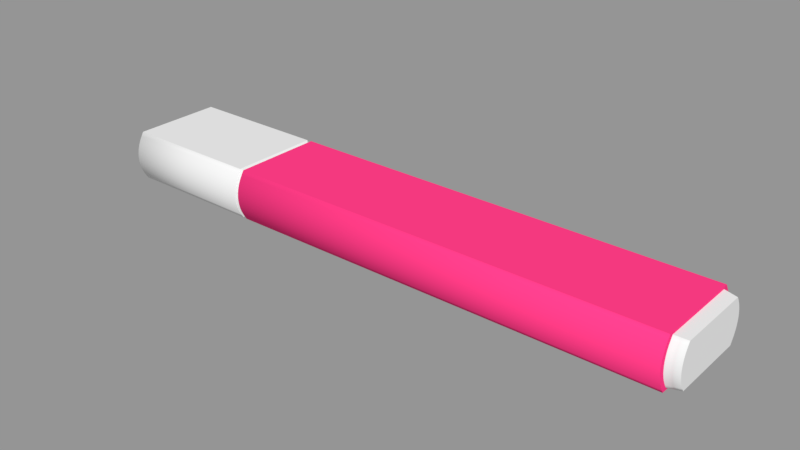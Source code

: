 # Source: Highlighter.blend  (saved by Blender 2.79.0; exported with 4.5.12 LTS)
import bpy
from mathutils import Matrix  # noqa: F401  (used for matrix-valued properties, if any)

bpy.ops.wm.read_factory_settings(use_empty=True)
scene = bpy.context.scene
scene.name = 'Scene'

# ---- collections
col_collection_1 = bpy.data.collections.new('Collection 1'); scene.collection.children.link(col_collection_1)

# ---- materials (node trees are filled in below, after node groups)
mat_black_plastic = bpy.data.materials.new('Black plastic')
mat_black_plastic.alpha_threshold = 0.0
mat_black_plastic.use_transparent_shadow = False
mat_black_plastic.roughness = 0.5
mat_pink_plastic = bpy.data.materials.new('Pink plastic')
mat_pink_plastic.alpha_threshold = 0.0
mat_pink_plastic.use_transparent_shadow = False
mat_pink_plastic.diffuse_color = (1.0, 0.04503, 0.2353, 1.0)
mat_pink_plastic.roughness = 0.5
mat_pink_plastic.specular_intensity = 0.1146
mat_pink_plastic.line_color = (0.0, 0.0, 0.0, 1.0)

# ---- material node trees

# ---- meshes
me_x = bpy.data.meshes.new('Окружность')
me_x.from_pydata([(3.684e-08, 1.0, -1.388e-15), (-0.2451, 0.9808, 1.885e-09), (-0.4808, 0.9239, 3.697e-09), (-0.698, 0.8315, 5.367e-09), (-0.698, -0.8315, 5.367e-09), (-0.4808, -0.9239, 3.697e-09), (-0.2451, -0.9808, 1.885e-09), (4.462e-07, -1.0, -4.536e-15), (0.2451, -0.9808, -1.885e-09), (0.4808, -0.9239, -3.697e-09), (0.698, -0.8315, -5.367e-09), (0.698, 0.8315, -5.367e-09), (0.4808, 0.9239, -3.697e-09), (0.2451, 0.9808, -1.885e-09), (8.477e-07, 1.0, 5.253), (-0.2451, 0.9808, 5.253), (-0.4808, 0.9239, 5.253), (-0.698, 0.8315, 5.253), (-0.698, -0.8315, 5.253), (-0.4808, -0.9239, 5.253), (-0.2451, -0.9808, 5.253), (1.257e-06, -1.0, 5.253), (0.2451, -0.9808, 5.253), (0.4808, -0.9239, 5.253), (0.698, -0.8315, 5.253), (0.698, 0.8315, 5.253), (0.4808, 0.9239, 5.253), (0.2451, 0.9808, 5.253), (8.322e-07, 0.9085, 5.253), (-0.2227, 0.8911, 5.253), (-0.4368, 0.8394, 5.253), (-0.6341, 0.7554, 5.253), (-0.6341, -0.7554, 5.253), (-0.4368, -0.8394, 5.253), (-0.2227, -0.8911, 5.253), (1.204e-06, -0.9085, 5.253), (0.2227, -0.8911, 5.253), (0.4368, -0.8394, 5.253), (0.6342, -0.7554, 5.253), (0.6341, 0.7554, 5.253), (0.4368, 0.8394, 5.253), (0.2227, 0.8911, 5.253), (8.437e-07, 0.8572, 5.403), (-0.2101, 0.8408, 5.403), (-0.4122, 0.792, 5.403), (-0.5984, 0.7128, 5.403), (-0.5984, -0.7128, 5.403), (-0.4122, -0.792, 5.403), (-0.2101, -0.8408, 5.403), (1.195e-06, -0.8572, 5.403), (0.2101, -0.8408, 5.403), (0.4122, -0.792, 5.403), (0.5984, -0.7128, 5.403), (0.5984, 0.7128, 5.403), (0.4122, 0.792, 5.403), (0.2101, 0.8408, 5.403), (2.077e-08, 0.9247, -0.01903), (-0.2267, 0.907, -0.01903), (-0.4446, 0.8543, -0.01903), (-0.6455, 0.7689, -0.01903), (-0.6455, -0.7689, -0.01903), (-0.4446, -0.8543, -0.01903), (-0.2267, -0.907, -0.01903), (3.993e-07, -0.9247, -0.01903), (0.2267, -0.907, -0.01903), (0.4446, -0.8543, -0.01903), (0.6455, -0.7689, -0.01903), (0.6455, 0.7689, -0.01903), (0.4446, 0.8543, -0.01903), (0.2267, 0.907, -0.01903), (2.557e-08, 0.9938, -0.05707), (-0.2436, 0.9747, -0.05707), (-0.4778, 0.9182, -0.05707), (-0.6937, 0.8263, -0.05707), (-0.6937, -0.8263, -0.05707), (-0.4778, -0.9182, -0.05707), (-0.2436, -0.9747, -0.05707), (4.324e-07, -0.9938, -0.05707), (0.2436, -0.9747, -0.05707), (0.4778, -0.9182, -0.05707), (0.6937, -0.8263, -0.05707), (0.6937, 0.8263, -0.05707), (0.4778, 0.9182, -0.05707), (0.2436, 0.9747, -0.05707), (-2.103e-07, 0.9938, -1.76), (-0.2436, 0.9747, -1.76), (-0.4778, 0.9182, -1.76), (-0.6937, 0.8263, -1.76), (-0.6937, -0.8263, -1.76), (-0.4778, -0.9182, -1.76), (-0.2436, -0.9747, -1.76), (1.965e-07, -0.9938, -1.76), (0.2436, -0.9747, -1.76), (0.4778, -0.9182, -1.76), (0.6937, -0.8263, -1.76), (0.6937, 0.8263, -1.76), (0.4778, 0.9182, -1.76), (0.2436, 0.9747, -1.76), (-2.228e-07, 0.915, -1.76), (-0.2243, 0.8974, -1.76), (-0.4399, 0.8453, -1.76), (-0.6387, 0.7608, -1.76), (-0.6387, -0.7608, -1.76), (-0.4399, -0.8453, -1.76), (-0.2243, -0.8974, -1.76), (1.517e-07, -0.915, -1.76), (0.2243, -0.8974, -1.76), (0.4399, -0.8453, -1.76), (0.6387, -0.7608, -1.76), (0.6387, 0.7608, -1.76), (0.4399, 0.8453, -1.76), (0.2243, 0.8974, -1.76), (-2.108e-07, 0.915, -1.673), (-0.2243, 0.8974, -1.673), (-0.4399, 0.8453, -1.673), (-0.6387, 0.7608, -1.673), (-0.6387, -0.7608, -1.673), (-0.4399, -0.8453, -1.673), (-0.2243, -0.8974, -1.673), (1.638e-07, -0.915, -1.673), (0.2243, -0.8974, -1.673), (0.4399, -0.8453, -1.673), (0.6387, -0.7608, -1.673), (0.6387, 0.7608, -1.673), (0.4399, 0.8453, -1.673), (0.2243, 0.8974, -1.673), (-2.213e-07, 0.8467, -1.673), (-0.2075, 0.8305, -1.673), (-0.4071, 0.7823, -1.673), (-0.591, 0.704, -1.673), (-0.591, -0.704, -1.673), (-0.4071, -0.7823, -1.673), (-0.2075, -0.8305, -1.673), (1.254e-07, -0.8467, -1.673), (0.2075, -0.8305, -1.673), (0.4071, -0.7823, -1.673), (0.591, -0.704, -1.673), (0.591, 0.704, -1.673), (0.4071, 0.7823, -1.673), (0.2075, 0.8305, -1.673), (-2.308e-07, 0.8467, -1.742), (-0.2075, 0.8305, -1.742), (-0.4071, 0.7823, -1.742), (-0.591, 0.704, -1.742), (-0.591, -0.704, -1.742), (-0.4071, -0.7823, -1.742), (-0.2075, -0.8305, -1.742), (1.158e-07, -0.8467, -1.742), (0.2075, -0.8305, -1.742), (0.4071, -0.7823, -1.742), (0.591, -0.704, -1.742), (0.591, 0.704, -1.742), (0.4071, 0.7823, -1.742), (0.2075, 0.8305, -1.742)], [], [(5, 19, 18, 4), (12, 26, 25, 11), (6, 20, 19, 5), (13, 27, 26, 12), (7, 21, 20, 6), (0, 14, 27, 13), (8, 22, 21, 7), (9, 23, 22, 8), (1, 15, 14, 0), (10, 24, 23, 9), (2, 16, 15, 1), (10, 11, 25, 24), (3, 17, 16, 2), (3, 4, 18, 17), (27, 41, 40, 26), (21, 35, 34, 20), (14, 28, 41, 27), (22, 36, 35, 21), (23, 37, 36, 22), (15, 29, 28, 14), (24, 38, 37, 23), (16, 30, 29, 15), (24, 25, 39, 38), (17, 31, 30, 16), (17, 18, 32, 31), (19, 33, 32, 18), (26, 40, 39, 25), (20, 34, 33, 19), (36, 50, 49, 35), (37, 51, 50, 36), (29, 43, 42, 28), (38, 52, 51, 37), (30, 44, 43, 29), (38, 39, 53, 52), (31, 45, 44, 30), (31, 32, 46, 45), (33, 47, 46, 32), (40, 54, 53, 39), (34, 48, 47, 33), (41, 55, 54, 40), (35, 49, 48, 34), (28, 42, 55, 41), (43, 44, 45, 46, 47, 48, 49, 50, 51, 52, 53, 54, 55, 42), (11, 67, 68, 12), (5, 61, 62, 6), (12, 68, 69, 13), (6, 62, 63, 7), (13, 69, 56, 0), (7, 63, 64, 8), (8, 64, 65, 9), (0, 56, 57, 1), (9, 65, 66, 10), (1, 57, 58, 2), (11, 10, 66, 67), (2, 58, 59, 3), (4, 3, 59, 60), (4, 60, 61, 5), (58, 72, 73, 59), (60, 59, 73, 74), (60, 74, 75, 61), (67, 81, 82, 68), (61, 75, 76, 62), (68, 82, 83, 69), (62, 76, 77, 63), (69, 83, 70, 56), (63, 77, 78, 64), (64, 78, 79, 65), (56, 70, 71, 57), (65, 79, 80, 66), (57, 71, 72, 58), (67, 66, 80, 81), (81, 95, 96, 82), (75, 89, 90, 76), (82, 96, 97, 83), (76, 90, 91, 77), (83, 97, 84, 70), (77, 91, 92, 78), (78, 92, 93, 79), (70, 84, 85, 71), (79, 93, 94, 80), (71, 85, 86, 72), (81, 80, 94, 95), (72, 86, 87, 73), (74, 73, 87, 88), (74, 88, 89, 75), (90, 104, 105, 91), (97, 111, 98, 84), (91, 105, 106, 92), (92, 106, 107, 93), (84, 98, 99, 85), (93, 107, 108, 94), (85, 99, 100, 86), (95, 94, 108, 109), (86, 100, 101, 87), (88, 87, 101, 102), (88, 102, 103, 89), (95, 109, 110, 96), (89, 103, 104, 90), (96, 110, 111, 97), (106, 120, 121, 107), (98, 112, 113, 99), (107, 121, 122, 108), (99, 113, 114, 100), (109, 108, 122, 123), (100, 114, 115, 101), (102, 101, 115, 116), (102, 116, 117, 103), (109, 123, 124, 110), (103, 117, 118, 104), (110, 124, 125, 111), (104, 118, 119, 105), (111, 125, 112, 98), (105, 119, 120, 106), (113, 127, 128, 114), (123, 122, 136, 137), (114, 128, 129, 115), (116, 115, 129, 130), (116, 130, 131, 117), (123, 137, 138, 124), (117, 131, 132, 118), (124, 138, 139, 125), (118, 132, 133, 119), (125, 139, 126, 112), (119, 133, 134, 120), (120, 134, 135, 121), (112, 126, 127, 113), (121, 135, 136, 122), (130, 129, 143, 144), (130, 144, 145, 131), (137, 151, 152, 138), (131, 145, 146, 132), (138, 152, 153, 139), (132, 146, 147, 133), (139, 153, 140, 126), (133, 147, 148, 134), (134, 148, 149, 135), (126, 140, 141, 127), (135, 149, 150, 136), (127, 141, 142, 128), (137, 136, 150, 151), (128, 142, 143, 129), (141, 140, 153, 152, 151, 150, 149, 148, 147, 146, 145, 144, 143, 142)])
me_x.polygons.foreach_set('use_smooth', [1, 1, 1, 1, 1, 1, 1, 1, 1, 1, 1, 0, 1, 0, 0, 0, 0, 0, 0, 0, 0, 0, 0, 0, 0, 0, 0, 0, 1, 1, 1, 1, 1, 0, 1, 0, 1, 1, 1, 1, 1, 1, 0, 0, 0, 0, 0, 0, 0, 0, 0, 0, 0, 0, 0, 0, 0, 0, 0, 0, 0, 0, 0, 0, 0, 0, 0, 0, 0, 0, 0, 1, 1, 1, 1, 1, 1, 1, 1, 1, 1, 0, 1, 0, 1, 0, 0, 0, 0, 0, 0, 0, 0, 0, 0, 0, 0, 0, 0, 1, 1, 1, 1, 0, 1, 0, 1, 1, 1, 1, 1, 1, 1, 0, 0, 0, 0, 0, 0, 0, 0, 0, 0, 0, 0, 0, 0, 0, 1, 1, 1, 1, 1, 1, 1, 1, 1, 1, 1, 0, 1, 0])
me_x.polygons.foreach_set('material_index', [1, 1, 1, 1, 1, 1, 1, 1, 1, 1, 1, 1, 1, 1, 1, 1, 1, 1, 1, 1, 1, 1, 1, 1, 1, 1, 1, 1, 0, 0, 0, 0, 0, 0, 0, 0, 0, 0, 0, 0, 0, 0, 0, 0, 0, 0, 0, 0, 0, 0, 0, 0, 0, 0, 0, 0, 0, 0, 0, 0, 0, 0, 0, 0, 0, 0, 0, 0, 0, 0, 0, 0, 0, 0, 0, 0, 0, 0, 0, 0, 0, 0, 0, 0, 0, 0, 0, 0, 0, 0, 0, 0, 0, 0, 0, 0, 0, 0, 0, 0, 0, 0, 0, 0, 0, 0, 0, 0, 0, 0, 0, 0, 0, 0, 0, 0, 0, 0, 0, 0, 0, 0, 0, 0, 0, 0, 0, 1, 1, 1, 1, 1, 1, 1, 1, 1, 1, 1, 1, 1, 1, 1])
_k = {(0, 1): 1.0, (1, 2): 1.0, (2, 3): 1.0, (4, 5): 1.0, (5, 6): 1.0, (6, 7): 1.0, (7, 8): 1.0, (8, 9): 1.0, (9, 10): 1.0, (10, 11): 1.0, (3, 4): 1.0, (11, 12): 1.0, (12, 13): 1.0, (0, 13): 1.0, (14, 15): 1.0, (15, 16): 1.0, (16, 17): 1.0, (18, 19): 1.0, (19, 20): 1.0, (20, 21): 1.0, (21, 22): 1.0, (22, 23): 1.0, (23, 24): 1.0, (24, 25): 1.0, (17, 18): 1.0, (25, 26): 1.0, (26, 27): 1.0, (14, 27): 1.0, (4, 18): 1.0, (11, 25): 1.0, (10, 24): 1.0, (3, 17): 1.0, (28, 29): 1.0, (29, 30): 1.0, (30, 31): 1.0, (32, 33): 1.0, (33, 34): 1.0, (34, 35): 1.0, (35, 36): 1.0, (36, 37): 1.0, (37, 38): 1.0, (38, 39): 1.0, (31, 32): 1.0, (39, 40): 1.0, (40, 41): 1.0, (28, 41): 1.0, (24, 38): 1.0, (25, 39): 1.0, (17, 31): 1.0, (18, 32): 1.0, (42, 43): 1.0, (43, 44): 1.0, (44, 45): 1.0, (46, 47): 1.0, (47, 48): 1.0, (48, 49): 1.0, (49, 50): 1.0, (50, 51): 1.0, (51, 52): 1.0, (52, 53): 1.0, (45, 46): 1.0, (53, 54): 1.0, (54, 55): 1.0, (42, 55): 1.0, (38, 52): 1.0, (39, 53): 1.0, (31, 45): 1.0, (32, 46): 1.0, (56, 57): 1.0, (57, 58): 1.0, (58, 59): 1.0, (60, 61): 1.0, (61, 62): 1.0, (62, 63): 1.0, (63, 64): 1.0, (64, 65): 1.0, (65, 66): 1.0, (66, 67): 1.0, (59, 60): 1.0, (67, 68): 1.0, (68, 69): 1.0, (56, 69): 1.0, (11, 67): 1.0, (10, 66): 1.0, (3, 59): 1.0, (4, 60): 1.0, (70, 71): 1.0, (71, 72): 1.0, (72, 73): 1.0, (74, 75): 1.0, (75, 76): 1.0, (76, 77): 1.0, (77, 78): 1.0, (78, 79): 1.0, (79, 80): 1.0, (80, 81): 1.0, (73, 74): 1.0, (81, 82): 1.0, (82, 83): 1.0, (70, 83): 1.0, (59, 73): 1.0, (60, 74): 1.0, (67, 81): 1.0, (66, 80): 1.0, (84, 85): 1.0, (85, 86): 1.0, (86, 87): 1.0, (88, 89): 1.0, (89, 90): 1.0, (90, 91): 1.0, (91, 92): 1.0, (92, 93): 1.0, (93, 94): 1.0, (94, 95): 1.0, (87, 88): 1.0, (95, 96): 1.0, (96, 97): 1.0, (84, 97): 1.0, (81, 95): 1.0, (80, 94): 1.0, (73, 87): 1.0, (74, 88): 1.0, (98, 99): 1.0, (99, 100): 1.0, (100, 101): 1.0, (102, 103): 1.0, (103, 104): 1.0, (104, 105): 1.0, (105, 106): 1.0, (106, 107): 1.0, (107, 108): 1.0, (108, 109): 1.0, (101, 102): 1.0, (109, 110): 1.0, (110, 111): 1.0, (98, 111): 1.0, (94, 108): 1.0, (95, 109): 1.0, (87, 101): 1.0, (88, 102): 1.0, (108, 122): 1.0, (109, 123): 1.0, (101, 115): 1.0, (102, 116): 1.0, (126, 127): 1.0, (127, 128): 1.0, (128, 129): 1.0, (130, 131): 1.0, (131, 132): 1.0, (132, 133): 1.0, (133, 134): 1.0, (134, 135): 1.0, (135, 136): 1.0, (136, 137): 1.0, (129, 130): 1.0, (137, 138): 1.0, (138, 139): 1.0, (126, 139): 1.0, (122, 136): 1.0, (123, 137): 1.0, (115, 129): 1.0, (116, 130): 1.0, (140, 141): 1.0, (141, 142): 1.0, (142, 143): 1.0, (144, 145): 1.0, (145, 146): 1.0, (146, 147): 1.0, (147, 148): 1.0, (148, 149): 1.0, (149, 150): 1.0, (150, 151): 1.0, (143, 144): 1.0, (151, 152): 1.0, (152, 153): 1.0, (140, 153): 1.0, (129, 143): 1.0, (130, 144): 1.0, (137, 151): 1.0, (136, 150): 1.0}
me_x.attributes.new('crease_edge', 'FLOAT', 'EDGE').data.foreach_set('value', [_k.get((min(e.vertices), max(e.vertices)), 0.0) for e in me_x.edges])
_uv = me_x.uv_layers.new(name='UVКарта')
_uv.uv.foreach_set('vector', [0.4589, 0.08247, 0.03049, 0.3131, 0.01855, 0.2943, 0.4496, 0.06214, 0.5951, 0.354, 0.1699, 0.5659, 0.1661, 0.5473, 0.5852, 0.3392, 0.4684, 0.1029, 0.04203, 0.3321, 0.03049, 0.3131, 0.4589, 0.08247, 0.6054, 0.3721, 0.1776, 0.5863, 0.1699, 0.5659, 0.5951, 0.354, 0.4779, 0.1231, 0.0535, 0.3515, 0.04203, 0.3321, 0.4684, 0.1029, 0.6165, 0.3908, 0.1866, 0.6069, 0.1776, 0.5863, 0.6054, 0.3721, 0.487, 0.1431, 0.06536, 0.3705, 0.0535, 0.3515, 0.4779, 0.1231, 0.496, 0.1621, 0.07766, 0.3885, 0.06536, 0.3705, 0.487, 0.1431, 0.6278, 0.4098, 0.1964, 0.6273, 0.1866, 0.6069, 0.6165, 0.3908, 0.5024, 0.1789, 0.09067, 0.4023, 0.07766, 0.3885, 0.496, 0.1621, 0.6392, 0.4284, 0.2067, 0.6468, 0.1964, 0.6273, 0.6278, 0.4098, 0.5024, 0.1789, 0.5852, 0.3392, 0.1661, 0.5473, 0.09067, 0.4023, 0.648, 0.446, 0.2184, 0.6631, 0.2067, 0.6468, 0.6392, 0.4284, 0.648, 0.446, 0.7649, 0.6039, 0.2338, 0.8397, 0.2184, 0.6631, 0.1776, 0.5863, 0.1697, 0.5903, 0.162, 0.5699, 0.1699, 0.5659, 0.0535, 0.3515, 0.04617, 0.3559, 0.03497, 0.3373, 0.04203, 0.3321, 0.1866, 0.6069, 0.1787, 0.6105, 0.1697, 0.5903, 0.1776, 0.5863, 0.06536, 0.3705, 0.05759, 0.3746, 0.04617, 0.3559, 0.0535, 0.3515, 0.07766, 0.3885, 0.06986, 0.3927, 0.05759, 0.3746, 0.06536, 0.3705, 0.1964, 0.6273, 0.1882, 0.6305, 0.1787, 0.6105, 0.1866, 0.6069, 0.09067, 0.4023, 0.08541, 0.4092, 0.06986, 0.3927, 0.07766, 0.3885, 0.2067, 0.6468, 0.1983, 0.65, 0.1882, 0.6305, 0.1964, 0.6273, 0.09067, 0.4023, 0.1661, 0.5473, 0.1573, 0.5476, 0.08541, 0.4092, 0.2184, 0.6631, 0.2113, 0.6693, 0.1983, 0.65, 0.2067, 0.6468, 0.2184, 0.6631, 0.2338, 0.8397, 0.2258, 0.8327, 0.2113, 0.6693, 0.03049, 0.3131, 0.02373, 0.3191, 0.01229, 0.3016, 0.01855, 0.2943, 0.1699, 0.5659, 0.162, 0.5699, 0.1573, 0.5476, 0.1661, 0.5473, 0.04203, 0.3321, 0.03497, 0.3373, 0.02373, 0.3191, 0.03049, 0.3131, 0.05759, 0.3746, 0.04347, 0.383, 0.03244, 0.364, 0.04617, 0.3559, 0.06986, 0.3927, 0.05588, 0.402, 0.04347, 0.383, 0.05759, 0.3746, 0.1882, 0.6305, 0.1733, 0.6373, 0.164, 0.6173, 0.1787, 0.6105, 0.08541, 0.4092, 0.0704, 0.4197, 0.05588, 0.402, 0.06986, 0.3927, 0.1983, 0.65, 0.1832, 0.6572, 0.1733, 0.6373, 0.1882, 0.6305, 0.08541, 0.4092, 0.1573, 0.5476, 0.1401, 0.5538, 0.0704, 0.4197, 0.2113, 0.6693, 0.1941, 0.6767, 0.1832, 0.6572, 0.1983, 0.65, 0.2113, 0.6693, 0.2258, 0.8327, 0.2086, 0.8305, 0.1941, 0.6767, 0.02373, 0.3191, 0.01097, 0.3282, 9.245e-05, 0.3115, 0.01229, 0.3016, 0.162, 0.5699, 0.1462, 0.5759, 0.1401, 0.5538, 0.1573, 0.5476, 0.03497, 0.3373, 0.0217, 0.3458, 0.01097, 0.3282, 0.02373, 0.3191, 0.1697, 0.5903, 0.1547, 0.5972, 0.1462, 0.5759, 0.162, 0.5699, 0.04617, 0.3559, 0.03244, 0.364, 0.0217, 0.3458, 0.03497, 0.3373, 0.1787, 0.6105, 0.164, 0.6173, 0.1547, 0.5972, 0.1697, 0.5903, 0.1499, 0.6661, 0.1727, 0.6697, 0.1941, 0.6767, 0.2086, 0.8305, 0.1893, 0.8414, 0.1678, 0.8494, 0.1451, 0.854, 0.1218, 0.8549, 0.09907, 0.8522, 0.07731, 0.8462, 0.06116, 0.6874, 0.08141, 0.6772, 0.1033, 0.6699, 0.1264, 0.6662, 0.5852, 0.3392, 0.5898, 0.3324, 0.6015, 0.3516, 0.5951, 0.354, 0.4589, 0.08247, 0.4664, 0.0804, 0.4754, 0.1004, 0.4684, 0.1029, 0.5951, 0.354, 0.6015, 0.3516, 0.6117, 0.3691, 0.6054, 0.3721, 0.4684, 0.1029, 0.4754, 0.1004, 0.4843, 0.1202, 0.4779, 0.1231, 0.6054, 0.3721, 0.6117, 0.3691, 0.6225, 0.3872, 0.6165, 0.3908, 0.4779, 0.1231, 0.4843, 0.1202, 0.4932, 0.1397, 0.487, 0.1431, 0.487, 0.1431, 0.4932, 0.1397, 0.5017, 0.1583, 0.496, 0.1621, 0.6165, 0.3908, 0.6225, 0.3872, 0.6336, 0.4056, 0.6278, 0.4098, 0.496, 0.1621, 0.5017, 0.1583, 0.5107, 0.179, 0.5024, 0.1789, 0.6278, 0.4098, 0.6336, 0.4056, 0.6447, 0.4237, 0.6392, 0.4284, 0.5852, 0.3392, 0.5024, 0.1789, 0.5107, 0.179, 0.5898, 0.3324, 0.6392, 0.4284, 0.6447, 0.4237, 0.6575, 0.4449, 0.648, 0.446, 0.7649, 0.6039, 0.648, 0.446, 0.6575, 0.4449, 0.7659, 0.5947, 0.4496, 0.06214, 0.4576, 0.06097, 0.4664, 0.0804, 0.4589, 0.08247, 0.6447, 0.4237, 0.6514, 0.4208, 0.663, 0.4368, 0.6575, 0.4449, 0.7659, 0.5947, 0.6575, 0.4449, 0.663, 0.4368, 0.7752, 0.5959, 0.4576, 0.06097, 0.4639, 0.05581, 0.473, 0.07626, 0.4664, 0.0804, 0.5898, 0.3324, 0.5982, 0.3312, 0.6068, 0.3472, 0.6015, 0.3516, 0.4664, 0.0804, 0.473, 0.07626, 0.482, 0.09682, 0.4754, 0.1004, 0.6015, 0.3516, 0.6068, 0.3472, 0.6176, 0.365, 0.6117, 0.3691, 0.4754, 0.1004, 0.482, 0.09682, 0.4909, 0.1172, 0.4843, 0.1202, 0.6117, 0.3691, 0.6176, 0.365, 0.6286, 0.3836, 0.6225, 0.3872, 0.4843, 0.1202, 0.4909, 0.1172, 0.4999, 0.1372, 0.4932, 0.1397, 0.4932, 0.1397, 0.4999, 0.1372, 0.5084, 0.1565, 0.5017, 0.1583, 0.6225, 0.3872, 0.6286, 0.3836, 0.6401, 0.4022, 0.6336, 0.4056, 0.5017, 0.1583, 0.5084, 0.1565, 0.5165, 0.1729, 0.5107, 0.179, 0.6336, 0.4056, 0.6401, 0.4022, 0.6514, 0.4208, 0.6447, 0.4237, 0.5898, 0.3324, 0.5107, 0.179, 0.5165, 0.1729, 0.5982, 0.3312, 0.5982, 0.3312, 0.7123, 0.2581, 0.7247, 0.2694, 0.6068, 0.3472, 0.473, 0.07626, 0.6228, 0.0236, 0.6284, 0.04498, 0.482, 0.09682, 0.6068, 0.3472, 0.7247, 0.2694, 0.7373, 0.2844, 0.6176, 0.365, 0.482, 0.09682, 0.6284, 0.04498, 0.6341, 0.06609, 0.4909, 0.1172, 0.6176, 0.365, 0.7373, 0.2844, 0.75, 0.3009, 0.6286, 0.3836, 0.4909, 0.1172, 0.6341, 0.06609, 0.6392, 0.08675, 0.4999, 0.1372, 0.4999, 0.1372, 0.6392, 0.08675, 0.6435, 0.1062, 0.5084, 0.1565, 0.6286, 0.3836, 0.75, 0.3009, 0.762, 0.318, 0.6401, 0.4022, 0.5084, 0.1565, 0.6435, 0.1062, 0.645, 0.1231, 0.5165, 0.1729, 0.6401, 0.4022, 0.762, 0.318, 0.7731, 0.3351, 0.6514, 0.4208, 0.5982, 0.3312, 0.5165, 0.1729, 0.645, 0.1231, 0.7123, 0.2581, 0.6514, 0.4208, 0.7731, 0.3351, 0.7813, 0.3516, 0.663, 0.4368, 0.7752, 0.5959, 0.663, 0.4368, 0.7813, 0.3516, 0.9268, 0.4448, 0.4639, 0.05581, 0.6175, 0.001765, 0.6228, 0.0236, 0.473, 0.07626, 0.6284, 0.04498, 0.6357, 0.04374, 0.641, 0.06433, 0.6341, 0.06609, 0.7373, 0.2844, 0.7431, 0.2806, 0.7556, 0.2968, 0.75, 0.3009, 0.6341, 0.06609, 0.641, 0.06433, 0.6459, 0.08458, 0.6392, 0.08675, 0.6392, 0.08675, 0.6459, 0.08458, 0.6499, 0.104, 0.6435, 0.1062, 0.75, 0.3009, 0.7556, 0.2968, 0.7675, 0.3135, 0.762, 0.318, 0.6435, 0.1062, 0.6499, 0.104, 0.6518, 0.1236, 0.645, 0.1231, 0.762, 0.318, 0.7675, 0.3135, 0.7786, 0.3305, 0.7731, 0.3351, 0.7123, 0.2581, 0.645, 0.1231, 0.6518, 0.1236, 0.716, 0.2525, 0.7731, 0.3351, 0.7786, 0.3305, 0.7884, 0.349, 0.7813, 0.3516, 0.9268, 0.4448, 0.7813, 0.3516, 0.7884, 0.349, 0.9243, 0.436, 0.6175, 0.001765, 0.626, 0.002307, 0.6306, 0.02301, 0.6228, 0.0236, 0.7123, 0.2581, 0.716, 0.2525, 0.7303, 0.2657, 0.7247, 0.2694, 0.6228, 0.0236, 0.6306, 0.02301, 0.6357, 0.04374, 0.6284, 0.04498, 0.7247, 0.2694, 0.7303, 0.2657, 0.7431, 0.2806, 0.7373, 0.2844, 0.6459, 0.08458, 0.6529, 0.08296, 0.6567, 0.1029, 0.6499, 0.104, 0.7556, 0.2968, 0.7613, 0.2925, 0.7734, 0.3094, 0.7675, 0.3135, 0.6499, 0.104, 0.6567, 0.1029, 0.6585, 0.1212, 0.6518, 0.1236, 0.7675, 0.3135, 0.7734, 0.3094, 0.7846, 0.3267, 0.7786, 0.3305, 0.716, 0.2525, 0.6518, 0.1236, 0.6585, 0.1212, 0.7219, 0.2486, 0.7786, 0.3305, 0.7846, 0.3267, 0.7941, 0.3437, 0.7884, 0.349, 0.9243, 0.436, 0.7884, 0.349, 0.7941, 0.3437, 0.9283, 0.4288, 0.626, 0.002307, 0.6335, 0.0009352, 0.6379, 0.02147, 0.6306, 0.02301, 0.716, 0.2525, 0.7219, 0.2486, 0.7353, 0.2611, 0.7303, 0.2657, 0.6306, 0.02301, 0.6379, 0.02147, 0.6429, 0.04201, 0.6357, 0.04374, 0.7303, 0.2657, 0.7353, 0.2611, 0.7486, 0.2761, 0.7431, 0.2806, 0.6357, 0.04374, 0.6429, 0.04201, 0.6481, 0.06256, 0.641, 0.06433, 0.7431, 0.2806, 0.7486, 0.2761, 0.7613, 0.2925, 0.7556, 0.2968, 0.641, 0.06433, 0.6481, 0.06256, 0.6529, 0.08296, 0.6459, 0.08458, 0.7734, 0.3094, 0.7781, 0.3056, 0.7893, 0.3227, 0.7846, 0.3267, 0.7219, 0.2486, 0.6585, 0.1212, 0.6645, 0.1215, 0.7252, 0.2436, 0.7846, 0.3267, 0.7893, 0.3227, 0.8001, 0.3412, 0.7941, 0.3437, 0.9283, 0.4288, 0.7941, 0.3437, 0.8001, 0.3412, 0.9266, 0.4218, 0.6335, 0.0009352, 0.6401, 0.001478, 0.6442, 0.02106, 0.6379, 0.02147, 0.7219, 0.2486, 0.7252, 0.2436, 0.7402, 0.2577, 0.7353, 0.2611, 0.6379, 0.02147, 0.6442, 0.02106, 0.6489, 0.04105, 0.6429, 0.04201, 0.7353, 0.2611, 0.7402, 0.2577, 0.7535, 0.2728, 0.7486, 0.2761, 0.6429, 0.04201, 0.6489, 0.04105, 0.6539, 0.06114, 0.6481, 0.06256, 0.7486, 0.2761, 0.7535, 0.2728, 0.766, 0.289, 0.7613, 0.2925, 0.6481, 0.06256, 0.6539, 0.06114, 0.6586, 0.0812, 0.6529, 0.08296, 0.6529, 0.08296, 0.6586, 0.0812, 0.6624, 0.1011, 0.6567, 0.1029, 0.7613, 0.2925, 0.766, 0.289, 0.7781, 0.3056, 0.7734, 0.3094, 0.6567, 0.1029, 0.6624, 0.1011, 0.6645, 0.1215, 0.6585, 0.1212, 0.9266, 0.4218, 0.8001, 0.3412, 0.8057, 0.3358, 0.9308, 0.4157, 0.6401, 0.001478, 0.6468, 9.245e-05, 0.6509, 0.01957, 0.6442, 0.02106, 0.7252, 0.2436, 0.7312, 0.2394, 0.745, 0.253, 0.7402, 0.2577, 0.6442, 0.02106, 0.6509, 0.01957, 0.6556, 0.03943, 0.6489, 0.04105, 0.7402, 0.2577, 0.745, 0.253, 0.7588, 0.2684, 0.7535, 0.2728, 0.6489, 0.04105, 0.6556, 0.03943, 0.6605, 0.0595, 0.6539, 0.06114, 0.7535, 0.2728, 0.7588, 0.2684, 0.7715, 0.2848, 0.766, 0.289, 0.6539, 0.06114, 0.6605, 0.0595, 0.6654, 0.07974, 0.6586, 0.0812, 0.6586, 0.0812, 0.6654, 0.07974, 0.6691, 0.1001, 0.6624, 0.1011, 0.766, 0.289, 0.7715, 0.2848, 0.7837, 0.3017, 0.7781, 0.3056, 0.6624, 0.1011, 0.6691, 0.1001, 0.6715, 0.1193, 0.6645, 0.1215, 0.7781, 0.3056, 0.7837, 0.3017, 0.7951, 0.319, 0.7893, 0.3227, 0.7252, 0.2436, 0.6645, 0.1215, 0.6715, 0.1193, 0.7312, 0.2394, 0.7893, 0.3227, 0.7951, 0.319, 0.8057, 0.3358, 0.8001, 0.3412, 0.8159, 0.2942, 0.8259, 0.2745, 0.8389, 0.2567, 0.8544, 0.2413, 0.8716, 0.2286, 0.9999, 0.3092, 0.9958, 0.3304, 0.9886, 0.3511, 0.978, 0.3707, 0.9644, 0.3884, 0.9485, 0.4035, 0.9308, 0.4157, 0.8057, 0.3358, 0.8092, 0.3149])
me_x.materials.append(mat_black_plastic)
me_x.materials.append(mat_pink_plastic)
me_x.use_remesh_preserve_volume = False
me_x.use_remesh_preserve_attributes = False
me_x.use_mirror_vertex_groups = False
me_x.update()

# ---- objects
ob_hihglighter = bpy.data.objects.new('Hihglighter', me_x)

# ---- transforms, parenting, visibility, modifiers, constraints
ob_hihglighter.location = (0.0, 0.0, 0.0)
ob_hihglighter.rotation_euler = (-0.0, 1.571, 0.0)
ob_hihglighter.scale = (0.06923, 0.1044, 0.1595)
ob_hihglighter.lineart.crease_threshold = 0.0
_m = ob_hihglighter.modifiers.new('Subsurf', 'SUBSURF')
_m.uv_smooth = 'PRESERVE_CORNERS'
_m.quality = 1
_m.render_levels = 1
_m.show_only_control_edges = False

# ---- collection membership
col_collection_1.objects.link(ob_hihglighter)

# ---- scene / render settings (as saved in the file)
scene.frame_start = 1; scene.frame_end = 250; scene.frame_set(1)
scene.render.engine = 'BLENDER_EEVEE_NEXT'
scene.render.resolution_percentage = 50
scene.render.dither_intensity = 0.0
scene.cycles.use_denoising = False
scene.cycles.samples = 128
scene.cycles.sampling_pattern = 'TABULATED_SOBOL'
scene.cycles.use_adaptive_sampling = False
scene.cycles.use_light_tree = False
scene.cycles.blur_glossy = 0.0
scene.cycles.sample_clamp_indirect = 0.0
scene.view_settings.view_transform = 'Standard'
bpy.context.view_layer.update()

# ---- added for rendering (the .blend has no active camera and no usable light): camera, sun + grey world if the file has none
cam_auto = bpy.data.cameras.new('AutoCamera')
cam_auto.lens = 50.0
cam_auto.sensor_width = 36.0
cam_auto.clip_end = 1000.0
ob_auto_camera = bpy.data.objects.new('AutoCamera', cam_auto)
scene.collection.objects.link(ob_auto_camera)
ob_auto_camera.location = (1.36889, -1.29399, 0.862661)
ob_auto_camera.rotation_euler = (1.09748, -7.21219e-08, 0.694738)
scene.camera = ob_auto_camera
light_auto_sun = bpy.data.lights.new('AutoSun', 'SUN')
light_auto_sun.energy = 3.0
light_auto_sun.angle = 0.0523599
ob_auto_sun = bpy.data.objects.new('AutoSun', light_auto_sun)
scene.collection.objects.link(ob_auto_sun)
ob_auto_sun.rotation_euler = (0.872665, 0.174533, 0.523599)
if scene.world is None:
    world_auto = bpy.data.worlds.new('AutoWorld')
    world_auto.color = (0.3, 0.3, 0.3)
    scene.world = world_auto
bpy.context.view_layer.update()
